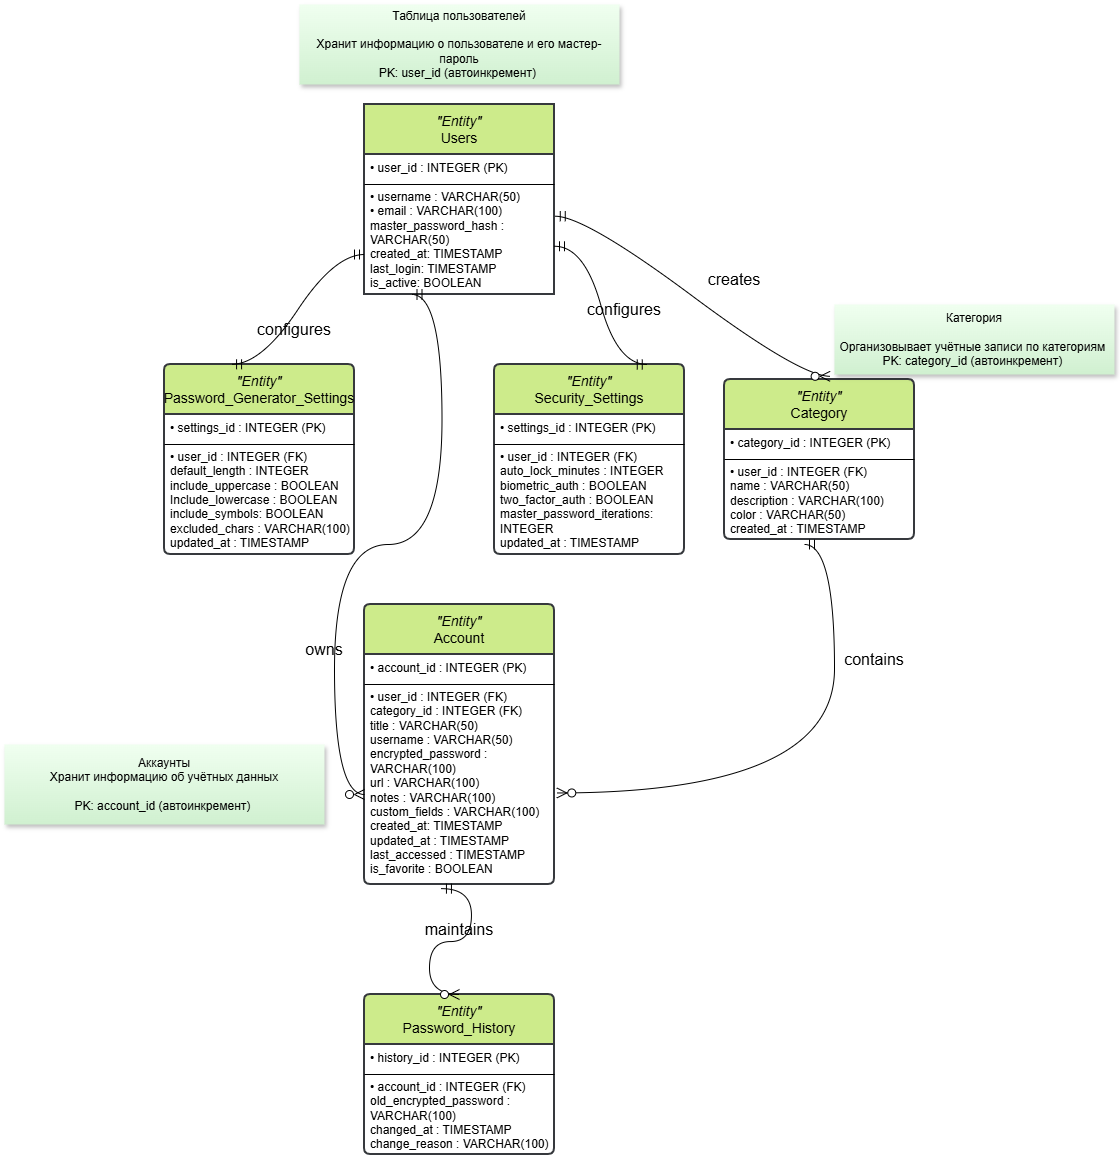

The diagram above was exported from draw.io. Its source (the exported page's mxGraphModel, read from the mxfile embedded in the PNG):
<mxGraphModel dx="2895" dy="2413" grid="1" gridSize="10" guides="1" tooltips="1" connect="1" arrows="1" fold="1" page="1" pageScale="1" pageWidth="827" pageHeight="1169" background="light-dark(#FFFFFF,#FFCCFF)" math="0" shadow="0">
  <root>
    <mxCell id="0" />
    <mxCell id="1" parent="0" />
    <mxCell id="vvJ0sM73UplG2Q4Okw6w-5" value="&lt;i&gt;&quot;Entity&quot;&lt;br&gt;&lt;/i&gt;Users" style="swimlane;childLayout=stackLayout;horizontal=1;startSize=50;horizontalStack=0;rounded=1;fontSize=14;fontStyle=0;strokeWidth=2;resizeParent=0;resizeLast=1;shadow=0;dashed=0;align=center;arcSize=0;whiteSpace=wrap;html=1;fillColor=#cdeb8b;strokeColor=#36393d;" parent="1" vertex="1">
      <mxGeometry x="260" y="80" width="190" height="190" as="geometry" />
    </mxCell>
    <mxCell id="l4hllzNPaE0HaAy_yYBd-1" value="" style="endArrow=none;html=1;rounded=0;fontSize=12;startSize=8;endSize=8;curved=1;" edge="1" parent="vvJ0sM73UplG2Q4Okw6w-5">
      <mxGeometry width="50" height="50" relative="1" as="geometry">
        <mxPoint y="80" as="sourcePoint" />
        <mxPoint x="190" y="80" as="targetPoint" />
      </mxGeometry>
    </mxCell>
    <mxCell id="vvJ0sM73UplG2Q4Okw6w-11" value="• user_id : INTEGER (PK)&lt;div&gt;&lt;br&gt;&lt;/div&gt;&lt;div&gt;&lt;div&gt;• username : VARCHAR(50)&lt;br&gt;• email : VARCHAR(100)&lt;/div&gt;&lt;div&gt;master_password_hash : VARCHAR(50)&amp;nbsp;&lt;/div&gt;&lt;/div&gt;&lt;div&gt;created_at: TIMESTAMP&lt;/div&gt;&lt;div&gt;last_login: TIMESTAMP&lt;/div&gt;&lt;div&gt;is_active: BOOLEAN&lt;/div&gt;&lt;div&gt;&lt;br&gt;&lt;/div&gt;" style="align=left;strokeColor=none;fillColor=none;spacingLeft=4;spacingRight=4;fontSize=12;verticalAlign=top;resizable=0;rotatable=0;part=1;html=1;whiteSpace=wrap;" parent="vvJ0sM73UplG2Q4Okw6w-5" vertex="1">
      <mxGeometry y="50" width="190" height="140" as="geometry" />
    </mxCell>
    <mxCell id="vvJ0sM73UplG2Q4Okw6w-15" style="edgeStyle=orthogonalEdgeStyle;rounded=0;orthogonalLoop=1;jettySize=auto;html=1;exitX=0.5;exitY=1;exitDx=0;exitDy=0;" parent="vvJ0sM73UplG2Q4Okw6w-5" source="vvJ0sM73UplG2Q4Okw6w-11" target="vvJ0sM73UplG2Q4Okw6w-11" edge="1">
      <mxGeometry relative="1" as="geometry" />
    </mxCell>
    <mxCell id="l4hllzNPaE0HaAy_yYBd-4" value="&lt;i&gt;&quot;Entity&quot;&lt;br&gt;&lt;/i&gt;Password_Generator_Settings" style="swimlane;childLayout=stackLayout;horizontal=1;startSize=50;horizontalStack=0;rounded=1;fontSize=14;fontStyle=0;strokeWidth=2;resizeParent=0;resizeLast=1;shadow=0;dashed=0;align=center;arcSize=4;whiteSpace=wrap;html=1;fillColor=#cdeb8b;strokeColor=#36393d;" vertex="1" parent="1">
      <mxGeometry x="60" y="340" width="190" height="190" as="geometry" />
    </mxCell>
    <mxCell id="l4hllzNPaE0HaAy_yYBd-5" value="" style="endArrow=none;html=1;rounded=0;fontSize=12;startSize=8;endSize=8;curved=1;" edge="1" parent="l4hllzNPaE0HaAy_yYBd-4">
      <mxGeometry width="50" height="50" relative="1" as="geometry">
        <mxPoint y="80" as="sourcePoint" />
        <mxPoint x="190" y="80" as="targetPoint" />
      </mxGeometry>
    </mxCell>
    <mxCell id="l4hllzNPaE0HaAy_yYBd-6" value="• settings_id : INTEGER (PK)&lt;div&gt;&lt;br&gt;&lt;div&gt;&lt;div&gt;• user_id : INTEGER (FK)&amp;nbsp;&lt;br&gt;default_length : INTEGER&lt;/div&gt;&lt;div&gt;include_uppercase : BOOLEAN&lt;/div&gt;&lt;/div&gt;&lt;div&gt;Include_lowercase : BOOLEAN&lt;/div&gt;&lt;div&gt;include_symbols: BOOLEAN&lt;/div&gt;&lt;div&gt;excluded_chars : VARCHAR(100)&lt;/div&gt;&lt;div&gt;updated_at : TIMESTAMP&lt;/div&gt;&lt;/div&gt;" style="align=left;strokeColor=none;fillColor=none;spacingLeft=4;spacingRight=4;fontSize=12;verticalAlign=top;resizable=0;rotatable=0;part=1;html=1;whiteSpace=wrap;" vertex="1" parent="l4hllzNPaE0HaAy_yYBd-4">
      <mxGeometry y="50" width="190" height="140" as="geometry" />
    </mxCell>
    <mxCell id="l4hllzNPaE0HaAy_yYBd-7" style="edgeStyle=orthogonalEdgeStyle;rounded=0;orthogonalLoop=1;jettySize=auto;html=1;exitX=0.5;exitY=1;exitDx=0;exitDy=0;" edge="1" parent="l4hllzNPaE0HaAy_yYBd-4" source="l4hllzNPaE0HaAy_yYBd-6" target="l4hllzNPaE0HaAy_yYBd-6">
      <mxGeometry relative="1" as="geometry" />
    </mxCell>
    <mxCell id="l4hllzNPaE0HaAy_yYBd-8" value="" style="edgeStyle=entityRelationEdgeStyle;fontSize=12;html=1;endArrow=ERmandOne;startArrow=ERmandOne;rounded=0;startSize=8;endSize=8;curved=1;exitX=0.353;exitY=-0.001;exitDx=0;exitDy=0;exitPerimeter=0;" edge="1" parent="1" source="l4hllzNPaE0HaAy_yYBd-4">
      <mxGeometry width="100" height="100" relative="1" as="geometry">
        <mxPoint x="160" y="330" as="sourcePoint" />
        <mxPoint x="260" y="230" as="targetPoint" />
      </mxGeometry>
    </mxCell>
    <mxCell id="l4hllzNPaE0HaAy_yYBd-9" value="&lt;i&gt;&quot;Entity&quot;&lt;br&gt;&lt;/i&gt;Security_Settings" style="swimlane;childLayout=stackLayout;horizontal=1;startSize=50;horizontalStack=0;rounded=1;fontSize=14;fontStyle=0;strokeWidth=2;resizeParent=0;resizeLast=1;shadow=0;dashed=0;align=center;arcSize=4;whiteSpace=wrap;html=1;fillColor=#cdeb8b;strokeColor=#36393d;" vertex="1" parent="1">
      <mxGeometry x="390" y="340" width="190" height="190" as="geometry" />
    </mxCell>
    <mxCell id="l4hllzNPaE0HaAy_yYBd-10" value="" style="endArrow=none;html=1;rounded=0;fontSize=12;startSize=8;endSize=8;curved=1;" edge="1" parent="l4hllzNPaE0HaAy_yYBd-9">
      <mxGeometry width="50" height="50" relative="1" as="geometry">
        <mxPoint y="80" as="sourcePoint" />
        <mxPoint x="190" y="80" as="targetPoint" />
      </mxGeometry>
    </mxCell>
    <mxCell id="l4hllzNPaE0HaAy_yYBd-11" value="• settings_id : INTEGER (PK)&lt;div&gt;&lt;br&gt;&lt;div&gt;&lt;div&gt;• user_id : INTEGER (FK)&amp;nbsp;&lt;br&gt;auto_lock_minutes : INTEGER&lt;/div&gt;&lt;div&gt;biometric_auth : BOOLEAN&lt;/div&gt;&lt;/div&gt;&lt;div&gt;two_factor_auth : BOOLEAN&lt;/div&gt;&lt;div&gt;master_password_iterations: INTEGER&lt;/div&gt;&lt;div&gt;&lt;span style=&quot;background-color: transparent; color: light-dark(rgb(0, 0, 0), rgb(255, 255, 255));&quot;&gt;updated_at : TIMESTAMP&lt;/span&gt;&lt;/div&gt;&lt;/div&gt;" style="align=left;strokeColor=none;fillColor=none;spacingLeft=4;spacingRight=4;fontSize=12;verticalAlign=top;resizable=0;rotatable=0;part=1;html=1;whiteSpace=wrap;" vertex="1" parent="l4hllzNPaE0HaAy_yYBd-9">
      <mxGeometry y="50" width="190" height="140" as="geometry" />
    </mxCell>
    <mxCell id="l4hllzNPaE0HaAy_yYBd-12" style="edgeStyle=orthogonalEdgeStyle;rounded=0;orthogonalLoop=1;jettySize=auto;html=1;exitX=0.5;exitY=1;exitDx=0;exitDy=0;" edge="1" parent="l4hllzNPaE0HaAy_yYBd-9" source="l4hllzNPaE0HaAy_yYBd-11" target="l4hllzNPaE0HaAy_yYBd-11">
      <mxGeometry relative="1" as="geometry" />
    </mxCell>
    <mxCell id="l4hllzNPaE0HaAy_yYBd-13" value="" style="edgeStyle=entityRelationEdgeStyle;fontSize=12;html=1;endArrow=ERmandOne;startArrow=ERmandOne;rounded=0;startSize=8;endSize=8;curved=1;entryX=0.828;entryY=-0.018;entryDx=0;entryDy=0;entryPerimeter=0;exitX=1.024;exitY=0.631;exitDx=0;exitDy=0;exitPerimeter=0;" edge="1" parent="1">
      <mxGeometry width="100" height="100" relative="1" as="geometry">
        <mxPoint x="449.99999999999994" y="221.76000000000002" as="sourcePoint" />
        <mxPoint x="542.76" y="340.00000000000006" as="targetPoint" />
      </mxGeometry>
    </mxCell>
    <mxCell id="l4hllzNPaE0HaAy_yYBd-14" value="&lt;i&gt;&quot;Entity&quot;&lt;br&gt;&lt;/i&gt;Category" style="swimlane;childLayout=stackLayout;horizontal=1;startSize=50;horizontalStack=0;rounded=1;fontSize=14;fontStyle=0;strokeWidth=2;resizeParent=0;resizeLast=1;shadow=0;dashed=0;align=center;arcSize=4;whiteSpace=wrap;html=1;fillColor=#cdeb8b;strokeColor=#36393d;glass=0;labelBackgroundColor=none;" vertex="1" parent="1">
      <mxGeometry x="620" y="355" width="190" height="160" as="geometry" />
    </mxCell>
    <mxCell id="l4hllzNPaE0HaAy_yYBd-15" value="" style="endArrow=none;html=1;rounded=0;fontSize=12;startSize=8;endSize=8;curved=1;" edge="1" parent="l4hllzNPaE0HaAy_yYBd-14">
      <mxGeometry width="50" height="50" relative="1" as="geometry">
        <mxPoint y="80" as="sourcePoint" />
        <mxPoint x="190" y="80" as="targetPoint" />
      </mxGeometry>
    </mxCell>
    <mxCell id="l4hllzNPaE0HaAy_yYBd-16" value="• category_id : INTEGER (PK)&lt;div&gt;&lt;br&gt;&lt;div&gt;&lt;div&gt;• user_id : INTEGER (FK)&amp;nbsp;&lt;br&gt;name : VARCHAR(50)&lt;/div&gt;&lt;div&gt;description : VARCHAR(100)&lt;/div&gt;&lt;/div&gt;&lt;div&gt;color : VARCHAR(50)&lt;/div&gt;&lt;div&gt;&lt;span style=&quot;background-color: transparent; color: light-dark(rgb(0, 0, 0), rgb(255, 255, 255));&quot;&gt;created_at : TIMESTAMP&lt;/span&gt;&lt;/div&gt;&lt;/div&gt;" style="align=left;strokeColor=none;fillColor=none;spacingLeft=4;spacingRight=4;fontSize=12;verticalAlign=top;resizable=0;rotatable=0;part=1;html=1;whiteSpace=wrap;" vertex="1" parent="l4hllzNPaE0HaAy_yYBd-14">
      <mxGeometry y="50" width="190" height="110" as="geometry" />
    </mxCell>
    <mxCell id="l4hllzNPaE0HaAy_yYBd-17" style="edgeStyle=orthogonalEdgeStyle;rounded=0;orthogonalLoop=1;jettySize=auto;html=1;exitX=0.5;exitY=1;exitDx=0;exitDy=0;" edge="1" parent="l4hllzNPaE0HaAy_yYBd-14" source="l4hllzNPaE0HaAy_yYBd-16" target="l4hllzNPaE0HaAy_yYBd-16">
      <mxGeometry relative="1" as="geometry" />
    </mxCell>
    <mxCell id="l4hllzNPaE0HaAy_yYBd-18" value="configures" style="text;html=1;whiteSpace=wrap;strokeColor=none;fillColor=none;align=center;verticalAlign=middle;rounded=0;fontSize=16;" vertex="1" parent="1">
      <mxGeometry x="160" y="290" width="60" height="30" as="geometry" />
    </mxCell>
    <mxCell id="l4hllzNPaE0HaAy_yYBd-21" value="configures" style="text;html=1;whiteSpace=wrap;strokeColor=none;fillColor=none;align=center;verticalAlign=middle;rounded=0;fontSize=16;" vertex="1" parent="1">
      <mxGeometry x="490" y="270" width="60" height="30" as="geometry" />
    </mxCell>
    <mxCell id="l4hllzNPaE0HaAy_yYBd-24" value="" style="edgeStyle=entityRelationEdgeStyle;fontSize=12;html=1;endArrow=ERzeroToMany;startArrow=ERmandOne;rounded=0;startSize=8;endSize=8;curved=1;exitX=1.004;exitY=0.441;exitDx=0;exitDy=0;entryX=0.556;entryY=-0.02;entryDx=0;entryDy=0;entryPerimeter=0;exitPerimeter=0;" edge="1" parent="1" source="vvJ0sM73UplG2Q4Okw6w-11" target="l4hllzNPaE0HaAy_yYBd-14">
      <mxGeometry width="100" height="100" relative="1" as="geometry">
        <mxPoint x="560" y="99.99999999999994" as="sourcePoint" />
        <mxPoint x="720" y="340" as="targetPoint" />
      </mxGeometry>
    </mxCell>
    <mxCell id="l4hllzNPaE0HaAy_yYBd-25" value="creates" style="text;html=1;whiteSpace=wrap;strokeColor=none;fillColor=none;align=center;verticalAlign=middle;rounded=0;fontSize=16;" vertex="1" parent="1">
      <mxGeometry x="600" y="240" width="60" height="30" as="geometry" />
    </mxCell>
    <mxCell id="l4hllzNPaE0HaAy_yYBd-26" value="&lt;i&gt;&quot;Entity&quot;&lt;br&gt;&lt;/i&gt;Account" style="swimlane;childLayout=stackLayout;horizontal=1;startSize=50;horizontalStack=0;rounded=1;fontSize=14;fontStyle=0;strokeWidth=2;resizeParent=0;resizeLast=1;shadow=0;dashed=0;align=center;arcSize=4;whiteSpace=wrap;html=1;fillColor=#cdeb8b;strokeColor=#36393d;" vertex="1" parent="1">
      <mxGeometry x="260" y="580" width="190" height="280" as="geometry" />
    </mxCell>
    <mxCell id="l4hllzNPaE0HaAy_yYBd-27" value="" style="endArrow=none;html=1;rounded=0;fontSize=12;startSize=8;endSize=8;curved=1;" edge="1" parent="l4hllzNPaE0HaAy_yYBd-26">
      <mxGeometry width="50" height="50" relative="1" as="geometry">
        <mxPoint y="80" as="sourcePoint" />
        <mxPoint x="190" y="80" as="targetPoint" />
      </mxGeometry>
    </mxCell>
    <mxCell id="l4hllzNPaE0HaAy_yYBd-28" value="• account_id : INTEGER (PK)&lt;div&gt;&lt;br&gt;&lt;div&gt;&lt;div&gt;• user_id : INTEGER (FK)&amp;nbsp;&lt;br&gt;category&lt;span style=&quot;background-color: transparent; color: light-dark(rgb(0, 0, 0), rgb(255, 255, 255));&quot;&gt;_id : INTEGER (FK)&amp;nbsp;&lt;/span&gt;&lt;/div&gt;&lt;div&gt;title : VARCHAR(50)&lt;/div&gt;&lt;/div&gt;&lt;div&gt;username : VARCHAR(50)&lt;/div&gt;&lt;div&gt;encrypted_password : VARCHAR(100)&lt;/div&gt;&lt;div&gt;url : VARCHAR(100)&lt;/div&gt;&lt;div&gt;notes : VARCHAR(100)&lt;/div&gt;&lt;div&gt;custom_fields : VARCHAR(100)&lt;br&gt;created_at: TIMESTAMP&lt;/div&gt;&lt;div&gt;&lt;span style=&quot;background-color: transparent; color: light-dark(rgb(0, 0, 0), rgb(255, 255, 255));&quot;&gt;updated_at : TIMESTAMP&lt;/span&gt;&lt;/div&gt;&lt;/div&gt;&lt;div&gt;&lt;span style=&quot;background-color: transparent; color: light-dark(rgb(0, 0, 0), rgb(255, 255, 255));&quot;&gt;last_accessed : TIMESTAMP&lt;/span&gt;&lt;/div&gt;&lt;div&gt;&lt;span style=&quot;background-color: transparent; color: light-dark(rgb(0, 0, 0), rgb(255, 255, 255));&quot;&gt;is_favorite : BOOLEAN&lt;/span&gt;&lt;/div&gt;" style="align=left;strokeColor=none;fillColor=none;spacingLeft=4;spacingRight=4;fontSize=12;verticalAlign=top;resizable=0;rotatable=0;part=1;html=1;whiteSpace=wrap;" vertex="1" parent="l4hllzNPaE0HaAy_yYBd-26">
      <mxGeometry y="50" width="190" height="230" as="geometry" />
    </mxCell>
    <mxCell id="l4hllzNPaE0HaAy_yYBd-29" style="edgeStyle=orthogonalEdgeStyle;rounded=0;orthogonalLoop=1;jettySize=auto;html=1;exitX=0.5;exitY=1;exitDx=0;exitDy=0;" edge="1" parent="l4hllzNPaE0HaAy_yYBd-26" source="l4hllzNPaE0HaAy_yYBd-28" target="l4hllzNPaE0HaAy_yYBd-28">
      <mxGeometry relative="1" as="geometry" />
    </mxCell>
    <mxCell id="l4hllzNPaE0HaAy_yYBd-31" value="" style="edgeStyle=entityRelationEdgeStyle;fontSize=12;html=1;endArrow=ERzeroToMany;startArrow=ERmandOne;rounded=0;startSize=8;endSize=8;curved=1;exitX=0.25;exitY=1;exitDx=0;exitDy=0;" edge="1" parent="1" source="vvJ0sM73UplG2Q4Okw6w-11">
      <mxGeometry width="100" height="100" relative="1" as="geometry">
        <mxPoint x="30" y="240" as="sourcePoint" />
        <mxPoint x="260" y="770" as="targetPoint" />
      </mxGeometry>
    </mxCell>
    <mxCell id="l4hllzNPaE0HaAy_yYBd-32" value="owns" style="text;html=1;whiteSpace=wrap;strokeColor=none;fillColor=none;align=center;verticalAlign=middle;rounded=0;fontSize=16;" vertex="1" parent="1">
      <mxGeometry x="190" y="610" width="60" height="30" as="geometry" />
    </mxCell>
    <mxCell id="l4hllzNPaE0HaAy_yYBd-33" value="" style="edgeStyle=entityRelationEdgeStyle;fontSize=12;html=1;endArrow=ERzeroToMany;startArrow=ERmandOne;rounded=0;startSize=8;endSize=8;curved=1;entryX=1.012;entryY=0.602;entryDx=0;entryDy=0;entryPerimeter=0;" edge="1" parent="1" target="l4hllzNPaE0HaAy_yYBd-28">
      <mxGeometry width="100" height="100" relative="1" as="geometry">
        <mxPoint x="700" y="520" as="sourcePoint" />
        <mxPoint x="680" y="585" as="targetPoint" />
      </mxGeometry>
    </mxCell>
    <mxCell id="l4hllzNPaE0HaAy_yYBd-34" value="contains" style="text;html=1;whiteSpace=wrap;strokeColor=none;fillColor=none;align=center;verticalAlign=middle;rounded=0;fontSize=16;" vertex="1" parent="1">
      <mxGeometry x="740" y="620" width="60" height="30" as="geometry" />
    </mxCell>
    <mxCell id="l4hllzNPaE0HaAy_yYBd-35" value="&lt;i&gt;&quot;Entity&quot;&lt;br&gt;&lt;/i&gt;Password_History" style="swimlane;childLayout=stackLayout;horizontal=1;startSize=50;horizontalStack=0;rounded=1;fontSize=14;fontStyle=0;strokeWidth=2;resizeParent=0;resizeLast=1;shadow=0;dashed=0;align=center;arcSize=4;whiteSpace=wrap;html=1;fillColor=#cdeb8b;strokeColor=#36393d;" vertex="1" parent="1">
      <mxGeometry x="260" y="970" width="190" height="160" as="geometry" />
    </mxCell>
    <mxCell id="l4hllzNPaE0HaAy_yYBd-36" value="" style="endArrow=none;html=1;rounded=0;fontSize=12;startSize=8;endSize=8;curved=1;" edge="1" parent="l4hllzNPaE0HaAy_yYBd-35">
      <mxGeometry width="50" height="50" relative="1" as="geometry">
        <mxPoint y="80" as="sourcePoint" />
        <mxPoint x="190" y="80" as="targetPoint" />
      </mxGeometry>
    </mxCell>
    <mxCell id="l4hllzNPaE0HaAy_yYBd-37" value="• history_id : INTEGER (PK)&lt;div&gt;&lt;br&gt;&lt;div&gt;&lt;div&gt;• account_id : INTEGER (FK)&amp;nbsp;&lt;br&gt;old_encrypted_password : VARCHAR(100)&lt;/div&gt;&lt;/div&gt;&lt;div&gt;changed_at : TIMESTAMP&lt;/div&gt;&lt;/div&gt;&lt;div&gt;change_reason : VARCHAR(100)&lt;/div&gt;" style="align=left;strokeColor=none;fillColor=none;spacingLeft=4;spacingRight=4;fontSize=12;verticalAlign=top;resizable=0;rotatable=0;part=1;html=1;whiteSpace=wrap;" vertex="1" parent="l4hllzNPaE0HaAy_yYBd-35">
      <mxGeometry y="50" width="190" height="110" as="geometry" />
    </mxCell>
    <mxCell id="l4hllzNPaE0HaAy_yYBd-38" style="edgeStyle=orthogonalEdgeStyle;rounded=0;orthogonalLoop=1;jettySize=auto;html=1;exitX=0.5;exitY=1;exitDx=0;exitDy=0;" edge="1" parent="l4hllzNPaE0HaAy_yYBd-35" source="l4hllzNPaE0HaAy_yYBd-37" target="l4hllzNPaE0HaAy_yYBd-37">
      <mxGeometry relative="1" as="geometry" />
    </mxCell>
    <mxCell id="l4hllzNPaE0HaAy_yYBd-39" value="" style="edgeStyle=entityRelationEdgeStyle;fontSize=12;html=1;endArrow=ERzeroToMany;startArrow=ERmandOne;rounded=0;startSize=8;endSize=8;curved=1;entryX=0.5;entryY=0;entryDx=0;entryDy=0;exitX=0.405;exitY=1.018;exitDx=0;exitDy=0;exitPerimeter=0;" edge="1" parent="1" source="l4hllzNPaE0HaAy_yYBd-28" target="l4hllzNPaE0HaAy_yYBd-35">
      <mxGeometry width="100" height="100" relative="1" as="geometry">
        <mxPoint x="210" y="950" as="sourcePoint" />
        <mxPoint x="310" y="850" as="targetPoint" />
      </mxGeometry>
    </mxCell>
    <mxCell id="l4hllzNPaE0HaAy_yYBd-40" value="maintains" style="text;html=1;whiteSpace=wrap;strokeColor=none;fillColor=none;align=center;verticalAlign=middle;rounded=0;fontSize=16;" vertex="1" parent="1">
      <mxGeometry x="325" y="890" width="60" height="30" as="geometry" />
    </mxCell>
    <mxCell id="l4hllzNPaE0HaAy_yYBd-42" value="Таблица пользователей&lt;div&gt;&lt;br&gt;&lt;/div&gt;&lt;div&gt;Хранит информацию о пользователе и его мастер-пароль&lt;/div&gt;&lt;div&gt;PK: user_id (автоинкремент)&amp;nbsp;&lt;/div&gt;" style="shape=note;whiteSpace=wrap;html=1;backgroundOutline=1;fontColor=#0000000;darkOpacity=0.0;fillColor=#F0FFF0&#10;;strokeColor=none;fillStyle=solid;direction=west;gradientDirection=north;gradientColor=#D0F0D0;shadow=1;size=0;pointerEvents=1;" vertex="1" parent="1">
      <mxGeometry x="195" y="-20" width="320" height="80" as="geometry" />
    </mxCell>
    <mxCell id="l4hllzNPaE0HaAy_yYBd-44" value="&lt;div&gt;Аккаунты&lt;/div&gt;&lt;div&gt;Хранит информацию об учётных данных&lt;/div&gt;&lt;div&gt;&lt;br&gt;&lt;/div&gt;&lt;div&gt;PK: account_id (автоинкремент)&amp;nbsp;&lt;/div&gt;" style="shape=note;whiteSpace=wrap;html=1;backgroundOutline=1;fontColor=#0000000;darkOpacity=0.0;fillColor=#F0FFF0&#10;;strokeColor=none;fillStyle=solid;direction=west;gradientDirection=north;gradientColor=#D0F0D0;shadow=1;size=0;pointerEvents=1;" vertex="1" parent="1">
      <mxGeometry x="-100" y="720" width="320" height="80" as="geometry" />
    </mxCell>
    <mxCell id="l4hllzNPaE0HaAy_yYBd-45" value="&lt;div&gt;Категория&lt;/div&gt;&lt;div&gt;&lt;br&gt;&lt;/div&gt;&lt;div&gt;Организовывает учётные записи по категориям&amp;nbsp;&lt;/div&gt;&lt;div&gt;PK: category_id (автоинкремент)&amp;nbsp;&lt;/div&gt;" style="shape=note;whiteSpace=wrap;html=1;backgroundOutline=1;fontColor=#0000000;darkOpacity=0.0;fillColor=#F0FFF0&#10;;strokeColor=none;fillStyle=solid;direction=west;gradientDirection=north;gradientColor=#D0F0D0;shadow=1;size=0;pointerEvents=1;" vertex="1" parent="1">
      <mxGeometry x="730" y="280" width="280" height="70" as="geometry" />
    </mxCell>
  </root>
</mxGraphModel>